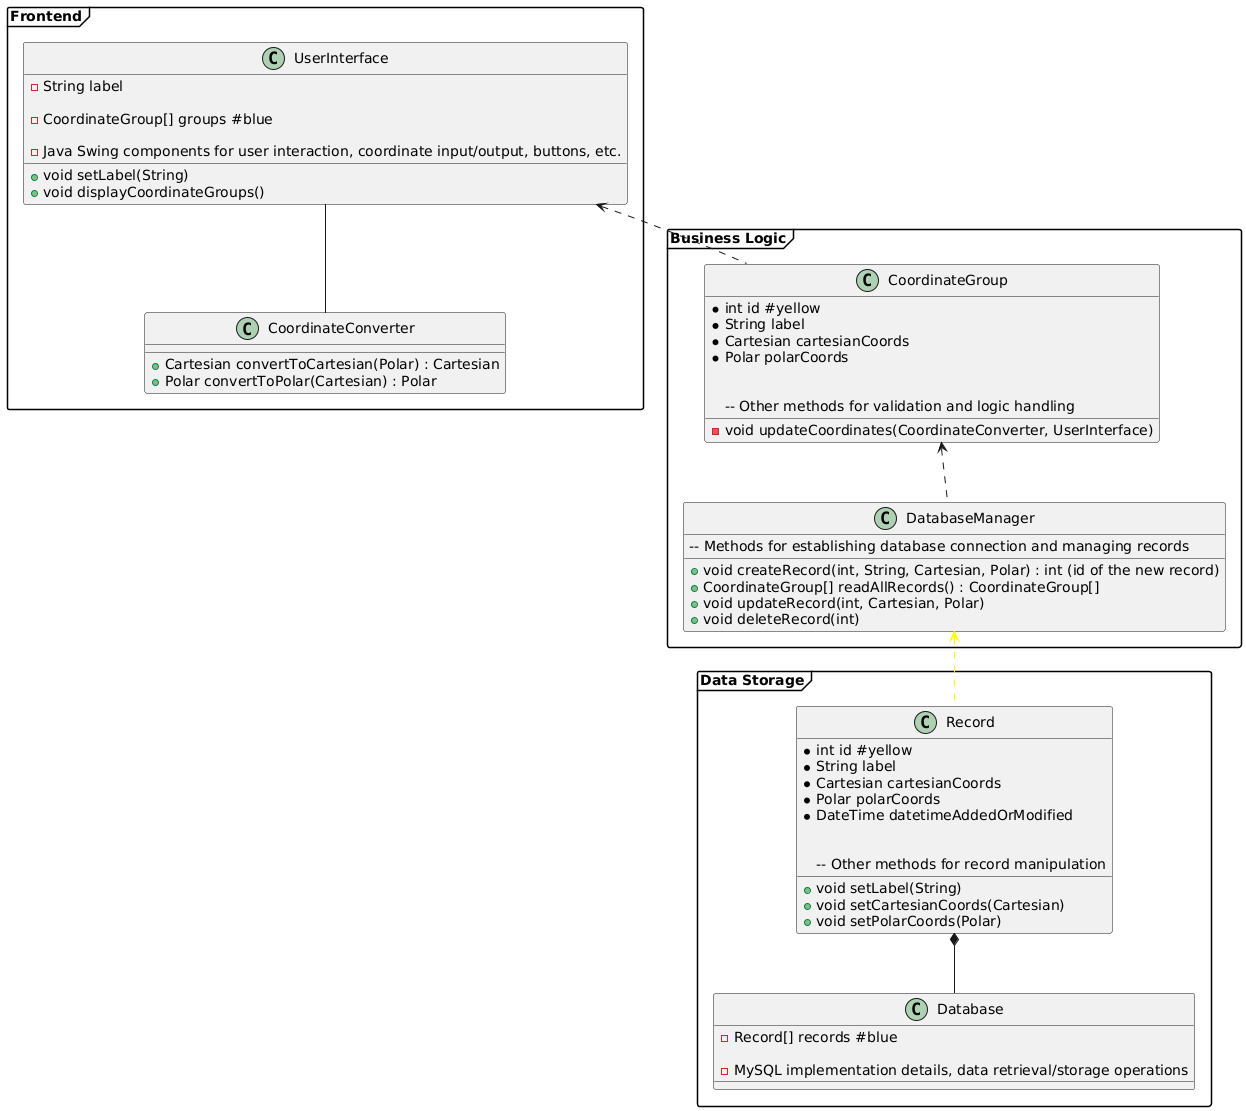

The diagram above was rendered by PlantUML. Its source (embedded in the PNG):
@startuml
skinparam packageStyle frame

package "Frontend" {
    class UserInterface {
        - String label
        + void setLabel(String)
        + void displayCoordinateGroups()
        
        - CoordinateGroup[] groups #blue

        - Java Swing components for user interaction, coordinate input/output, buttons, etc.
    }

    class CoordinateConverter {
        + Cartesian convertToCartesian(Polar) : Cartesian
        + Polar convertToPolar(Cartesian) : Polar
    }
}

package "Business Logic" {
    class CoordinateGroup {
        * int id #yellow
        * String label
        * Cartesian cartesianCoords
        * Polar polarCoords

        - void updateCoordinates(CoordinateConverter, UserInterface)
        
        -- Other methods for validation and logic handling
    }

    class DatabaseManager {
        + void createRecord(int, String, Cartesian, Polar) : int (id of the new record)
        + CoordinateGroup[] readAllRecords() : CoordinateGroup[]
        + void updateRecord(int, Cartesian, Polar)
        + void deleteRecord(int)
        
        -- Methods for establishing database connection and managing records
    }
}

package "Data Storage" {
    class Database {
      - Record[] records #blue

      - MySQL implementation details, data retrieval/storage operations
    }

    class Record {
        * int id #yellow
        * String label
        * Cartesian cartesianCoords
        * Polar polarCoords
        * DateTime datetimeAddedOrModified
        
        + void setLabel(String)
        + void setCartesianCoords(Cartesian)
        + void setPolarCoords(Polar)

        -- Other methods for record manipulation
    }
}


UserInterface -down- CoordinateConverter
UserInterface <.. CoordinateGroup
CoordinateGroup <.. DatabaseManager
DatabaseManager <.. Record #yellow
Record *-- Database
@enduml